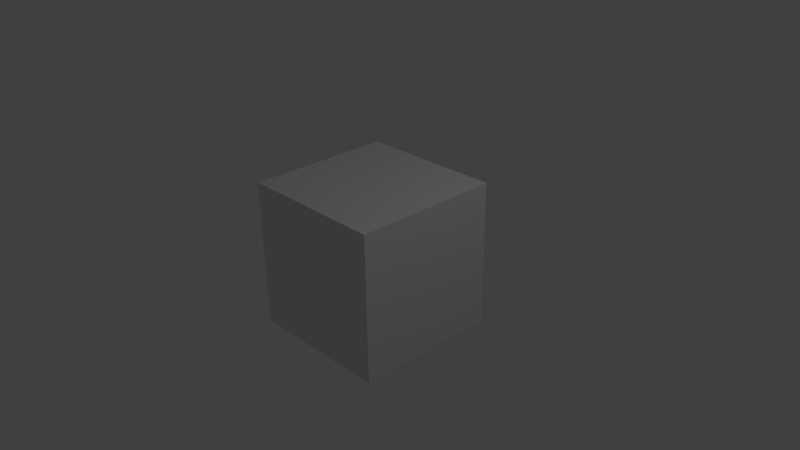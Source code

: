 # Source: Illumination.blend  (saved by Blender 2.67.1; exported with 4.5.12 LTS)
import bpy
from mathutils import Matrix  # noqa: F401  (used for matrix-valued properties, if any)

bpy.ops.wm.read_factory_settings(use_empty=True)
scene = bpy.context.scene
scene.name = 'Scene'

# ---- collections
col_collection_1 = bpy.data.collections.new('Collection 1'); scene.collection.children.link(col_collection_1)

# ---- materials (node trees are filled in below, after node groups)
mat_material = bpy.data.materials.new('Material')
mat_material.alpha_threshold = 0.0
mat_material.roughness = 0.5
mat_material.line_color = (0.0, 0.0, 0.0, 1.0)

# ---- material node trees

# ---- world
world_world = bpy.data.worlds.new('World'); scene.world = world_world
world_world.color = (0.05088, 0.05088, 0.05088)
world_world.use_sun_shadow = False
world_world.sun_shadow_jitter_overblur = 0.0
world_world.cycles.sampling_method = 'MANUAL'
world_world.cycles.sample_map_resolution = 256

# ---- cameras
cam_camera = bpy.data.cameras.new('Camera')
cam_camera.clip_end = 100.0
cam_camera.lens = 35.0
cam_camera.sensor_width = 32.0
cam_camera.sensor_height = 18.0
cam_camera.ortho_scale = 7.314
cam_camera.dof.focus_distance = 0.0
cam_camera.dof.aperture_fstop = 128.0

# ---- lights
light_lamp = bpy.data.lights.new('Lamp', 'POINT')
light_lamp.transmission_factor = 0.0
light_lamp.cutoff_distance = 30.0
light_lamp.energy = 100.0
light_lamp.shadow_buffer_clip_start = 1.001
light_lamp.shadow_soft_size = 0.1
light_lamp.shadow_maximum_resolution = 0.006
light_lamp.use_absolute_resolution = True
light_lamp.cycles.use_multiple_importance_sampling = False

# ---- meshes
me_cube = bpy.data.meshes.new('Cube')
me_cube.from_pydata([(1.0, 1.0, -1.0), (1.0, -1.0, -1.0), (-1.0, -1.0, -1.0), (-1.0, 1.0, -1.0), (1.0, 1.0, 1.0), (1.0, -1.0, 1.0), (-1.0, -1.0, 1.0), (-1.0, 1.0, 1.0)], [], [(0, 1, 2, 3), (4, 7, 6, 5), (0, 4, 5, 1), (1, 5, 6, 2), (2, 6, 7, 3), (4, 0, 3, 7)])
me_cube.materials.append(mat_material)
me_cube.use_remesh_preserve_volume = False
me_cube.use_remesh_preserve_attributes = False
me_cube.use_mirror_vertex_groups = False
me_cube.update()

# ---- objects
ob_empty = bpy.data.objects.new('Empty', None)
ob_cube = bpy.data.objects.new('Cube', me_cube)
ob_lamp = bpy.data.objects.new('Lamp', light_lamp)
ob_camera = bpy.data.objects.new('Camera', cam_camera)

# ---- transforms, parenting, visibility, modifiers, constraints
ob_empty.location = (0.0, 2.0, 0.0)
ob_empty.empty_image_offset = (0.0, 0.0)
ob_empty.lineart.crease_threshold = 0.0
ob_cube.location = (0.0, 0.0, 0.0)
ob_cube.lock_rotations_4d = False
ob_cube.empty_display_type = 'ARROWS'
ob_cube.lineart.crease_threshold = 0.0
ob_lamp.location = (4.076, 1.005, 5.904)
ob_lamp.rotation_euler = (0.6503, 0.05522, 1.866)
ob_lamp.lock_rotations_4d = False
ob_lamp.empty_display_type = 'ARROWS'
ob_lamp.color = (0.0, 0.0, 0.0, 0.0)
ob_lamp.lineart.crease_threshold = 0.0
ob_camera.location = (7.481, -6.508, 5.344)
ob_camera.rotation_euler = (1.109, 0.01082, 0.8149)
ob_camera.lock_rotations_4d = False
ob_camera.empty_display_type = 'ARROWS'
ob_camera.color = (0.0, 0.0, 0.0, 0.0)
ob_camera.display_type = 'WIRE'
ob_camera.lineart.crease_threshold = 0.0

# ---- collection membership
col_collection_1.objects.link(ob_empty)
col_collection_1.objects.link(ob_cube)
col_collection_1.objects.link(ob_lamp)
col_collection_1.objects.link(ob_camera)

# ---- scene / render settings (as saved in the file)
scene.camera = ob_camera
scene.frame_start = 1; scene.frame_end = 250; scene.frame_set(1)
scene.render.engine = 'BLENDER_EEVEE_NEXT'
scene.render.image_settings.color_mode = 'RGB'
scene.render.image_settings.compression = 90
scene.render.resolution_percentage = 50
scene.render.dither_intensity = 0.0
scene.cycles.use_denoising = False
scene.cycles.samples = 10
scene.cycles.sampling_pattern = 'TABULATED_SOBOL'
scene.cycles.light_sampling_threshold = 0.0
scene.cycles.use_adaptive_sampling = False
scene.cycles.use_light_tree = False
scene.cycles.blur_glossy = 0.0
scene.cycles.volume_bounces = 1
scene.cycles.pixel_filter_type = 'GAUSSIAN'
scene.cycles.sample_clamp_indirect = 0.0
scene.view_settings.view_transform = 'Standard'
bpy.context.view_layer.update()
